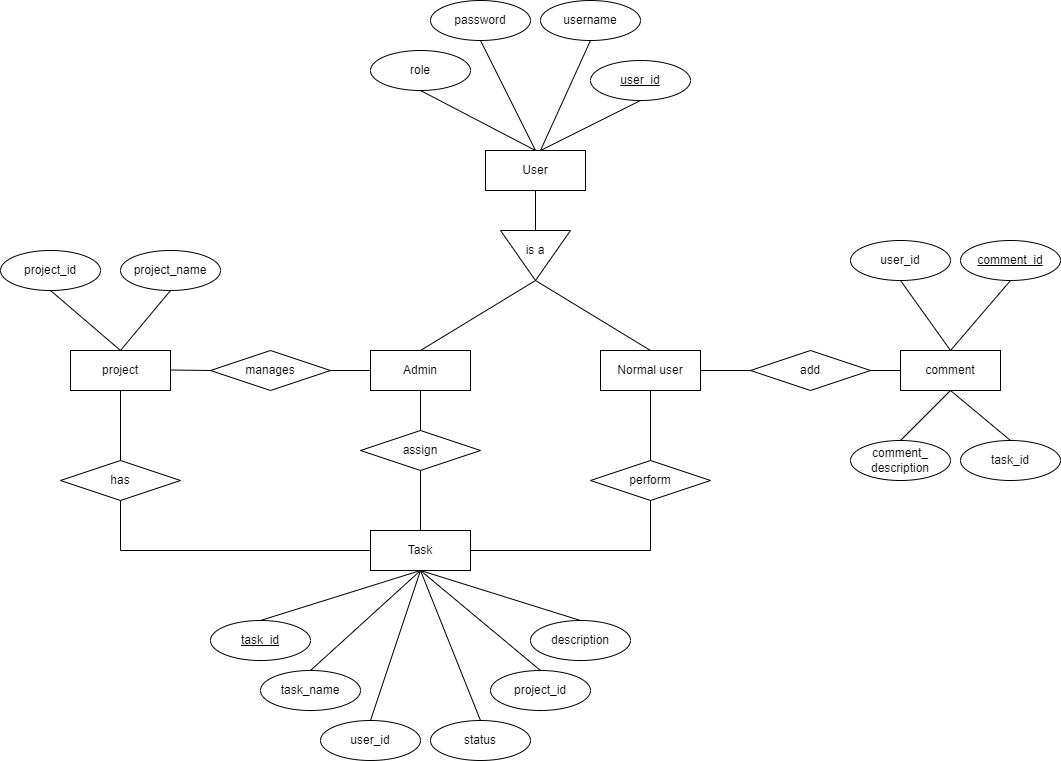

The diagram above was exported from draw.io. Its source (the exported page's mxGraphModel, read from the mxfile embedded in the PNG):
<mxGraphModel dx="2173" dy="1883" grid="1" gridSize="10" guides="1" tooltips="1" connect="1" arrows="1" fold="1" page="1" pageScale="1" pageWidth="850" pageHeight="1100" background="#FFFFFF" math="0" shadow="0">
  <root>
    <mxCell id="0" />
    <mxCell id="1" parent="0" />
    <mxCell id="0qX-9ZO7BoOyHtuK8eWE-1" value="Admin" style="whiteSpace=wrap;html=1;align=center;" parent="1" vertex="1">
      <mxGeometry x="210" y="270" width="100" height="40" as="geometry" />
    </mxCell>
    <mxCell id="0qX-9ZO7BoOyHtuK8eWE-2" value="Normal user" style="whiteSpace=wrap;html=1;align=center;" parent="1" vertex="1">
      <mxGeometry x="440" y="270" width="100" height="40" as="geometry" />
    </mxCell>
    <mxCell id="0qX-9ZO7BoOyHtuK8eWE-3" value="User" style="whiteSpace=wrap;html=1;align=center;" parent="1" vertex="1">
      <mxGeometry x="325" y="70" width="100" height="40" as="geometry" />
    </mxCell>
    <mxCell id="0qX-9ZO7BoOyHtuK8eWE-4" value="" style="triangle;whiteSpace=wrap;html=1;rotation=-90;direction=west;" parent="1" vertex="1">
      <mxGeometry x="350" y="140" width="50" height="70" as="geometry" />
    </mxCell>
    <mxCell id="0qX-9ZO7BoOyHtuK8eWE-5" value="is a" style="text;html=1;strokeColor=none;fillColor=none;align=center;verticalAlign=middle;whiteSpace=wrap;rounded=0;" parent="1" vertex="1">
      <mxGeometry x="345" y="150" width="60" height="40" as="geometry" />
    </mxCell>
    <mxCell id="0qX-9ZO7BoOyHtuK8eWE-7" value="" style="endArrow=none;html=1;rounded=0;exitX=0.5;exitY=1;exitDx=0;exitDy=0;entryX=0;entryY=0.5;entryDx=0;entryDy=0;" parent="1" source="0qX-9ZO7BoOyHtuK8eWE-3" target="0qX-9ZO7BoOyHtuK8eWE-4" edge="1">
      <mxGeometry relative="1" as="geometry">
        <mxPoint x="330" y="250" as="sourcePoint" />
        <mxPoint x="490" y="250" as="targetPoint" />
      </mxGeometry>
    </mxCell>
    <mxCell id="0qX-9ZO7BoOyHtuK8eWE-8" value="" style="endArrow=none;html=1;rounded=0;exitX=1;exitY=0.5;exitDx=0;exitDy=0;entryX=0.5;entryY=0;entryDx=0;entryDy=0;" parent="1" source="0qX-9ZO7BoOyHtuK8eWE-4" target="0qX-9ZO7BoOyHtuK8eWE-1" edge="1">
      <mxGeometry relative="1" as="geometry">
        <mxPoint x="330" y="250" as="sourcePoint" />
        <mxPoint x="490" y="250" as="targetPoint" />
      </mxGeometry>
    </mxCell>
    <mxCell id="0qX-9ZO7BoOyHtuK8eWE-9" value="" style="endArrow=none;html=1;rounded=0;exitX=1;exitY=0.5;exitDx=0;exitDy=0;entryX=0.5;entryY=0;entryDx=0;entryDy=0;" parent="1" source="0qX-9ZO7BoOyHtuK8eWE-4" target="0qX-9ZO7BoOyHtuK8eWE-2" edge="1">
      <mxGeometry relative="1" as="geometry">
        <mxPoint x="330" y="250" as="sourcePoint" />
        <mxPoint x="490" y="250" as="targetPoint" />
      </mxGeometry>
    </mxCell>
    <mxCell id="0qX-9ZO7BoOyHtuK8eWE-10" value="role" style="ellipse;whiteSpace=wrap;html=1;align=center;labelBackgroundColor=none;rounded=0;" parent="1" vertex="1">
      <mxGeometry x="210" y="-30" width="100" height="40" as="geometry" />
    </mxCell>
    <mxCell id="0qX-9ZO7BoOyHtuK8eWE-12" value="Task" style="whiteSpace=wrap;html=1;align=center;labelBackgroundColor=none;rounded=0;" parent="1" vertex="1">
      <mxGeometry x="210" y="450" width="100" height="40" as="geometry" />
    </mxCell>
    <mxCell id="0qX-9ZO7BoOyHtuK8eWE-13" value="comment" style="whiteSpace=wrap;html=1;align=center;labelBackgroundColor=none;rounded=0;" parent="1" vertex="1">
      <mxGeometry x="740" y="270" width="100" height="40" as="geometry" />
    </mxCell>
    <mxCell id="0qX-9ZO7BoOyHtuK8eWE-14" value="assign" style="shape=rhombus;perimeter=rhombusPerimeter;whiteSpace=wrap;html=1;align=center;labelBackgroundColor=none;rounded=0;" parent="1" vertex="1">
      <mxGeometry x="200" y="350" width="120" height="40" as="geometry" />
    </mxCell>
    <mxCell id="0qX-9ZO7BoOyHtuK8eWE-15" value="" style="endArrow=none;html=1;rounded=0;exitX=0.5;exitY=1;exitDx=0;exitDy=0;entryX=0.5;entryY=0;entryDx=0;entryDy=0;" parent="1" source="0qX-9ZO7BoOyHtuK8eWE-1" target="0qX-9ZO7BoOyHtuK8eWE-14" edge="1">
      <mxGeometry relative="1" as="geometry">
        <mxPoint x="260" y="320" as="sourcePoint" />
        <mxPoint x="420" y="320" as="targetPoint" />
      </mxGeometry>
    </mxCell>
    <mxCell id="0qX-9ZO7BoOyHtuK8eWE-17" value="" style="endArrow=none;html=1;rounded=0;exitX=0.5;exitY=1;exitDx=0;exitDy=0;" parent="1" source="0qX-9ZO7BoOyHtuK8eWE-14" edge="1">
      <mxGeometry relative="1" as="geometry">
        <mxPoint x="260" y="320" as="sourcePoint" />
        <mxPoint x="260" y="450" as="targetPoint" />
      </mxGeometry>
    </mxCell>
    <mxCell id="0qX-9ZO7BoOyHtuK8eWE-19" value="perform" style="shape=rhombus;perimeter=rhombusPerimeter;whiteSpace=wrap;html=1;align=center;labelBackgroundColor=none;rounded=0;" parent="1" vertex="1">
      <mxGeometry x="430" y="380" width="120" height="40" as="geometry" />
    </mxCell>
    <mxCell id="0qX-9ZO7BoOyHtuK8eWE-20" value="" style="endArrow=none;html=1;rounded=0;entryX=0.5;entryY=1;entryDx=0;entryDy=0;exitX=0.5;exitY=0;exitDx=0;exitDy=0;" parent="1" source="0qX-9ZO7BoOyHtuK8eWE-19" target="0qX-9ZO7BoOyHtuK8eWE-2" edge="1">
      <mxGeometry relative="1" as="geometry">
        <mxPoint x="260" y="450" as="sourcePoint" />
        <mxPoint x="420" y="450" as="targetPoint" />
      </mxGeometry>
    </mxCell>
    <mxCell id="0qX-9ZO7BoOyHtuK8eWE-21" value="" style="endArrow=none;html=1;rounded=0;exitX=0.5;exitY=1;exitDx=0;exitDy=0;" parent="1" source="0qX-9ZO7BoOyHtuK8eWE-19" edge="1">
      <mxGeometry relative="1" as="geometry">
        <mxPoint x="260" y="450" as="sourcePoint" />
        <mxPoint x="490" y="470" as="targetPoint" />
      </mxGeometry>
    </mxCell>
    <mxCell id="0qX-9ZO7BoOyHtuK8eWE-22" value="" style="endArrow=none;html=1;rounded=0;" parent="1" edge="1">
      <mxGeometry relative="1" as="geometry">
        <mxPoint x="310" y="470" as="sourcePoint" />
        <mxPoint x="490" y="470" as="targetPoint" />
      </mxGeometry>
    </mxCell>
    <mxCell id="0qX-9ZO7BoOyHtuK8eWE-23" value="add" style="shape=rhombus;perimeter=rhombusPerimeter;whiteSpace=wrap;html=1;align=center;labelBackgroundColor=none;rounded=0;" parent="1" vertex="1">
      <mxGeometry x="590" y="270" width="120" height="40" as="geometry" />
    </mxCell>
    <mxCell id="0qX-9ZO7BoOyHtuK8eWE-24" value="" style="endArrow=none;html=1;rounded=0;exitX=1;exitY=0.5;exitDx=0;exitDy=0;entryX=0;entryY=0.5;entryDx=0;entryDy=0;" parent="1" source="0qX-9ZO7BoOyHtuK8eWE-2" target="0qX-9ZO7BoOyHtuK8eWE-23" edge="1">
      <mxGeometry relative="1" as="geometry">
        <mxPoint x="420" y="310" as="sourcePoint" />
        <mxPoint x="580" y="310" as="targetPoint" />
      </mxGeometry>
    </mxCell>
    <mxCell id="0qX-9ZO7BoOyHtuK8eWE-25" value="" style="endArrow=none;html=1;rounded=0;entryX=0;entryY=0.5;entryDx=0;entryDy=0;exitX=1;exitY=0.5;exitDx=0;exitDy=0;" parent="1" source="0qX-9ZO7BoOyHtuK8eWE-23" target="0qX-9ZO7BoOyHtuK8eWE-13" edge="1">
      <mxGeometry relative="1" as="geometry">
        <mxPoint x="420" y="310" as="sourcePoint" />
        <mxPoint x="580" y="310" as="targetPoint" />
      </mxGeometry>
    </mxCell>
    <mxCell id="0qX-9ZO7BoOyHtuK8eWE-26" value="project" style="whiteSpace=wrap;html=1;align=center;" parent="1" vertex="1">
      <mxGeometry x="-90" y="270" width="100" height="40" as="geometry" />
    </mxCell>
    <mxCell id="0qX-9ZO7BoOyHtuK8eWE-27" value="manages" style="shape=rhombus;perimeter=rhombusPerimeter;whiteSpace=wrap;html=1;align=center;labelBackgroundColor=none;rounded=0;" parent="1" vertex="1">
      <mxGeometry x="50" y="270" width="120" height="40" as="geometry" />
    </mxCell>
    <mxCell id="0qX-9ZO7BoOyHtuK8eWE-28" value="" style="endArrow=none;html=1;rounded=0;" parent="1" edge="1">
      <mxGeometry relative="1" as="geometry">
        <mxPoint x="10" y="289.5" as="sourcePoint" />
        <mxPoint x="50" y="290" as="targetPoint" />
      </mxGeometry>
    </mxCell>
    <mxCell id="0qX-9ZO7BoOyHtuK8eWE-29" value="" style="endArrow=none;html=1;rounded=0;exitX=1;exitY=0.5;exitDx=0;exitDy=0;entryX=0;entryY=0.5;entryDx=0;entryDy=0;" parent="1" source="0qX-9ZO7BoOyHtuK8eWE-27" target="0qX-9ZO7BoOyHtuK8eWE-1" edge="1">
      <mxGeometry relative="1" as="geometry">
        <mxPoint x="140" y="310" as="sourcePoint" />
        <mxPoint x="300" y="310" as="targetPoint" />
      </mxGeometry>
    </mxCell>
    <mxCell id="0qX-9ZO7BoOyHtuK8eWE-30" value="has" style="shape=rhombus;perimeter=rhombusPerimeter;whiteSpace=wrap;html=1;align=center;labelBackgroundColor=none;rounded=0;" parent="1" vertex="1">
      <mxGeometry x="-100" y="380" width="120" height="40" as="geometry" />
    </mxCell>
    <mxCell id="0qX-9ZO7BoOyHtuK8eWE-31" value="" style="endArrow=none;html=1;rounded=0;exitX=0.5;exitY=1;exitDx=0;exitDy=0;entryX=0.5;entryY=0;entryDx=0;entryDy=0;" parent="1" source="0qX-9ZO7BoOyHtuK8eWE-26" target="0qX-9ZO7BoOyHtuK8eWE-30" edge="1">
      <mxGeometry relative="1" as="geometry">
        <mxPoint x="160" y="320" as="sourcePoint" />
        <mxPoint x="320" y="320" as="targetPoint" />
      </mxGeometry>
    </mxCell>
    <mxCell id="0qX-9ZO7BoOyHtuK8eWE-32" value="" style="endArrow=none;html=1;rounded=0;entryX=0;entryY=0.5;entryDx=0;entryDy=0;" parent="1" target="0qX-9ZO7BoOyHtuK8eWE-12" edge="1">
      <mxGeometry relative="1" as="geometry">
        <mxPoint x="-40" y="470" as="sourcePoint" />
        <mxPoint x="180" y="469.5" as="targetPoint" />
      </mxGeometry>
    </mxCell>
    <mxCell id="0qX-9ZO7BoOyHtuK8eWE-33" value="" style="endArrow=none;html=1;rounded=0;exitX=0.5;exitY=1;exitDx=0;exitDy=0;entryX=0.5;entryY=0;entryDx=0;entryDy=0;" parent="1" source="0qX-9ZO7BoOyHtuK8eWE-10" target="0qX-9ZO7BoOyHtuK8eWE-3" edge="1">
      <mxGeometry relative="1" as="geometry">
        <mxPoint x="150" y="280" as="sourcePoint" />
        <mxPoint x="310" y="280" as="targetPoint" />
      </mxGeometry>
    </mxCell>
    <mxCell id="0qX-9ZO7BoOyHtuK8eWE-35" value="project_id" style="ellipse;whiteSpace=wrap;html=1;align=center;labelBackgroundColor=none;rounded=0;" parent="1" vertex="1">
      <mxGeometry x="-160" y="170" width="100" height="40" as="geometry" />
    </mxCell>
    <mxCell id="0qX-9ZO7BoOyHtuK8eWE-36" value="project_name" style="ellipse;whiteSpace=wrap;html=1;align=center;labelBackgroundColor=none;rounded=0;" parent="1" vertex="1">
      <mxGeometry x="-40" y="170" width="100" height="40" as="geometry" />
    </mxCell>
    <mxCell id="0qX-9ZO7BoOyHtuK8eWE-37" value="" style="endArrow=none;html=1;rounded=0;exitX=0.5;exitY=0;exitDx=0;exitDy=0;entryX=0.5;entryY=1;entryDx=0;entryDy=0;" parent="1" source="0qX-9ZO7BoOyHtuK8eWE-26" target="0qX-9ZO7BoOyHtuK8eWE-35" edge="1">
      <mxGeometry relative="1" as="geometry">
        <mxPoint x="30" y="280" as="sourcePoint" />
        <mxPoint x="190" y="280" as="targetPoint" />
      </mxGeometry>
    </mxCell>
    <mxCell id="0qX-9ZO7BoOyHtuK8eWE-38" value="" style="endArrow=none;html=1;rounded=0;exitX=0.5;exitY=1;exitDx=0;exitDy=0;" parent="1" source="0qX-9ZO7BoOyHtuK8eWE-36" edge="1">
      <mxGeometry relative="1" as="geometry">
        <mxPoint x="30" y="280" as="sourcePoint" />
        <mxPoint x="-40" y="270" as="targetPoint" />
      </mxGeometry>
    </mxCell>
    <mxCell id="g-Px1kDwalWg6P07oOtG-1" value="task_name" style="ellipse;whiteSpace=wrap;html=1;align=center;" vertex="1" parent="1">
      <mxGeometry x="100" y="590" width="100" height="40" as="geometry" />
    </mxCell>
    <mxCell id="g-Px1kDwalWg6P07oOtG-2" value="user_id" style="ellipse;whiteSpace=wrap;html=1;align=center;" vertex="1" parent="1">
      <mxGeometry x="160" y="640" width="100" height="40" as="geometry" />
    </mxCell>
    <mxCell id="g-Px1kDwalWg6P07oOtG-4" value="description" style="ellipse;whiteSpace=wrap;html=1;align=center;" vertex="1" parent="1">
      <mxGeometry x="370" y="540" width="100" height="40" as="geometry" />
    </mxCell>
    <mxCell id="g-Px1kDwalWg6P07oOtG-5" value="project_id" style="ellipse;whiteSpace=wrap;html=1;align=center;" vertex="1" parent="1">
      <mxGeometry x="330" y="590" width="100" height="40" as="geometry" />
    </mxCell>
    <mxCell id="g-Px1kDwalWg6P07oOtG-6" value="task_id" style="ellipse;whiteSpace=wrap;html=1;align=center;fontStyle=4;" vertex="1" parent="1">
      <mxGeometry x="50" y="540" width="100" height="40" as="geometry" />
    </mxCell>
    <mxCell id="g-Px1kDwalWg6P07oOtG-7" value="" style="endArrow=none;html=1;rounded=0;exitX=0.5;exitY=1;exitDx=0;exitDy=0;entryX=0.5;entryY=0;entryDx=0;entryDy=0;" edge="1" parent="1" source="0qX-9ZO7BoOyHtuK8eWE-12" target="g-Px1kDwalWg6P07oOtG-2">
      <mxGeometry relative="1" as="geometry">
        <mxPoint x="280" y="440" as="sourcePoint" />
        <mxPoint x="440" y="440" as="targetPoint" />
      </mxGeometry>
    </mxCell>
    <mxCell id="g-Px1kDwalWg6P07oOtG-9" value="" style="endArrow=none;html=1;rounded=0;exitX=0.5;exitY=1;exitDx=0;exitDy=0;entryX=0.5;entryY=0;entryDx=0;entryDy=0;" edge="1" parent="1" source="0qX-9ZO7BoOyHtuK8eWE-12" target="g-Px1kDwalWg6P07oOtG-5">
      <mxGeometry relative="1" as="geometry">
        <mxPoint x="280" y="440" as="sourcePoint" />
        <mxPoint x="440" y="440" as="targetPoint" />
      </mxGeometry>
    </mxCell>
    <mxCell id="g-Px1kDwalWg6P07oOtG-10" value="" style="endArrow=none;html=1;rounded=0;exitX=0.5;exitY=1;exitDx=0;exitDy=0;entryX=0.5;entryY=0;entryDx=0;entryDy=0;" edge="1" parent="1" source="0qX-9ZO7BoOyHtuK8eWE-12" target="g-Px1kDwalWg6P07oOtG-4">
      <mxGeometry relative="1" as="geometry">
        <mxPoint x="280" y="440" as="sourcePoint" />
        <mxPoint x="440" y="440" as="targetPoint" />
      </mxGeometry>
    </mxCell>
    <mxCell id="g-Px1kDwalWg6P07oOtG-11" value="" style="endArrow=none;html=1;rounded=0;exitX=0.5;exitY=0;exitDx=0;exitDy=0;entryX=0.5;entryY=1;entryDx=0;entryDy=0;" edge="1" parent="1" source="g-Px1kDwalWg6P07oOtG-1" target="0qX-9ZO7BoOyHtuK8eWE-12">
      <mxGeometry relative="1" as="geometry">
        <mxPoint x="280" y="440" as="sourcePoint" />
        <mxPoint x="260" y="500" as="targetPoint" />
      </mxGeometry>
    </mxCell>
    <mxCell id="g-Px1kDwalWg6P07oOtG-12" value="" style="endArrow=none;html=1;rounded=0;exitX=0.5;exitY=0;exitDx=0;exitDy=0;" edge="1" parent="1" source="g-Px1kDwalWg6P07oOtG-6">
      <mxGeometry relative="1" as="geometry">
        <mxPoint x="280" y="440" as="sourcePoint" />
        <mxPoint x="260" y="490" as="targetPoint" />
      </mxGeometry>
    </mxCell>
    <mxCell id="g-Px1kDwalWg6P07oOtG-14" value="user_id" style="ellipse;whiteSpace=wrap;html=1;align=center;" vertex="1" parent="1">
      <mxGeometry x="690" y="160" width="100" height="40" as="geometry" />
    </mxCell>
    <mxCell id="g-Px1kDwalWg6P07oOtG-15" value="task_id" style="ellipse;whiteSpace=wrap;html=1;align=center;" vertex="1" parent="1">
      <mxGeometry x="800" y="360" width="100" height="40" as="geometry" />
    </mxCell>
    <mxCell id="g-Px1kDwalWg6P07oOtG-16" value="comment_id" style="ellipse;whiteSpace=wrap;html=1;align=center;fontStyle=4;" vertex="1" parent="1">
      <mxGeometry x="800" y="160" width="100" height="40" as="geometry" />
    </mxCell>
    <mxCell id="g-Px1kDwalWg6P07oOtG-18" value="comment_&lt;br&gt;description" style="ellipse;whiteSpace=wrap;html=1;align=center;" vertex="1" parent="1">
      <mxGeometry x="690" y="360" width="100" height="40" as="geometry" />
    </mxCell>
    <mxCell id="g-Px1kDwalWg6P07oOtG-19" value="" style="endArrow=none;html=1;rounded=0;exitX=0.5;exitY=1;exitDx=0;exitDy=0;entryX=0.5;entryY=0;entryDx=0;entryDy=0;" edge="1" parent="1" source="g-Px1kDwalWg6P07oOtG-14" target="0qX-9ZO7BoOyHtuK8eWE-13">
      <mxGeometry relative="1" as="geometry">
        <mxPoint x="620" y="370" as="sourcePoint" />
        <mxPoint x="780" y="370" as="targetPoint" />
      </mxGeometry>
    </mxCell>
    <mxCell id="g-Px1kDwalWg6P07oOtG-20" value="" style="endArrow=none;html=1;rounded=0;exitX=0.5;exitY=1;exitDx=0;exitDy=0;entryX=0.5;entryY=0;entryDx=0;entryDy=0;" edge="1" parent="1" source="0qX-9ZO7BoOyHtuK8eWE-13" target="g-Px1kDwalWg6P07oOtG-18">
      <mxGeometry relative="1" as="geometry">
        <mxPoint x="620" y="370" as="sourcePoint" />
        <mxPoint x="780" y="370" as="targetPoint" />
      </mxGeometry>
    </mxCell>
    <mxCell id="g-Px1kDwalWg6P07oOtG-21" value="" style="endArrow=none;html=1;rounded=0;entryX=0.5;entryY=0;entryDx=0;entryDy=0;exitX=0.5;exitY=1;exitDx=0;exitDy=0;" edge="1" parent="1" source="g-Px1kDwalWg6P07oOtG-16" target="0qX-9ZO7BoOyHtuK8eWE-13">
      <mxGeometry relative="1" as="geometry">
        <mxPoint x="870" y="250" as="sourcePoint" />
        <mxPoint x="780" y="370" as="targetPoint" />
      </mxGeometry>
    </mxCell>
    <mxCell id="g-Px1kDwalWg6P07oOtG-22" value="" style="endArrow=none;html=1;rounded=0;exitX=0.5;exitY=0;exitDx=0;exitDy=0;entryX=0.5;entryY=1;entryDx=0;entryDy=0;" edge="1" parent="1" source="g-Px1kDwalWg6P07oOtG-15" target="0qX-9ZO7BoOyHtuK8eWE-13">
      <mxGeometry relative="1" as="geometry">
        <mxPoint x="620" y="370" as="sourcePoint" />
        <mxPoint x="780" y="370" as="targetPoint" />
      </mxGeometry>
    </mxCell>
    <mxCell id="g-Px1kDwalWg6P07oOtG-23" value="user_id" style="ellipse;whiteSpace=wrap;html=1;align=center;fontStyle=4;" vertex="1" parent="1">
      <mxGeometry x="430" y="-20" width="100" height="40" as="geometry" />
    </mxCell>
    <mxCell id="g-Px1kDwalWg6P07oOtG-24" value="username" style="ellipse;whiteSpace=wrap;html=1;align=center;" vertex="1" parent="1">
      <mxGeometry x="380" y="-80" width="100" height="40" as="geometry" />
    </mxCell>
    <mxCell id="g-Px1kDwalWg6P07oOtG-25" value="password" style="ellipse;whiteSpace=wrap;html=1;align=center;" vertex="1" parent="1">
      <mxGeometry x="270" y="-80" width="100" height="40" as="geometry" />
    </mxCell>
    <mxCell id="g-Px1kDwalWg6P07oOtG-26" value="" style="endArrow=none;html=1;rounded=0;exitX=0.5;exitY=1;exitDx=0;exitDy=0;" edge="1" parent="1" source="g-Px1kDwalWg6P07oOtG-23">
      <mxGeometry relative="1" as="geometry">
        <mxPoint x="340" y="330" as="sourcePoint" />
        <mxPoint x="380" y="70" as="targetPoint" />
      </mxGeometry>
    </mxCell>
    <mxCell id="g-Px1kDwalWg6P07oOtG-27" value="" style="endArrow=none;html=1;rounded=0;exitX=0.5;exitY=1;exitDx=0;exitDy=0;" edge="1" parent="1" source="g-Px1kDwalWg6P07oOtG-24">
      <mxGeometry relative="1" as="geometry">
        <mxPoint x="340" y="330" as="sourcePoint" />
        <mxPoint x="380" y="70" as="targetPoint" />
      </mxGeometry>
    </mxCell>
    <mxCell id="g-Px1kDwalWg6P07oOtG-28" value="" style="endArrow=none;html=1;rounded=0;exitX=0.5;exitY=1;exitDx=0;exitDy=0;entryX=0.5;entryY=0;entryDx=0;entryDy=0;" edge="1" parent="1" source="g-Px1kDwalWg6P07oOtG-25" target="0qX-9ZO7BoOyHtuK8eWE-3">
      <mxGeometry relative="1" as="geometry">
        <mxPoint x="340" y="330" as="sourcePoint" />
        <mxPoint x="490" y="270" as="targetPoint" />
      </mxGeometry>
    </mxCell>
    <mxCell id="g-Px1kDwalWg6P07oOtG-29" value="" style="endArrow=none;html=1;rounded=0;exitX=0.5;exitY=1;exitDx=0;exitDy=0;" edge="1" parent="1" source="0qX-9ZO7BoOyHtuK8eWE-30">
      <mxGeometry relative="1" as="geometry">
        <mxPoint x="310" y="390" as="sourcePoint" />
        <mxPoint x="-40" y="470" as="targetPoint" />
      </mxGeometry>
    </mxCell>
    <mxCell id="g-Px1kDwalWg6P07oOtG-36" value="status" style="ellipse;whiteSpace=wrap;html=1;align=center;" vertex="1" parent="1">
      <mxGeometry x="270" y="640" width="100" height="40" as="geometry" />
    </mxCell>
    <mxCell id="g-Px1kDwalWg6P07oOtG-37" value="" style="endArrow=none;html=1;rounded=0;entryX=0.5;entryY=0;entryDx=0;entryDy=0;" edge="1" parent="1" target="g-Px1kDwalWg6P07oOtG-36">
      <mxGeometry relative="1" as="geometry">
        <mxPoint x="260" y="490" as="sourcePoint" />
        <mxPoint x="370" y="600" as="targetPoint" />
      </mxGeometry>
    </mxCell>
  </root>
</mxGraphModel>